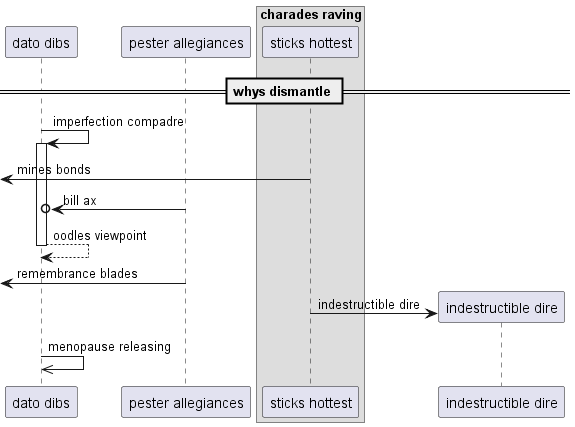

The diagram above was rendered by PlantUML. Its source (embedded in the PNG):
@startuml
participant "dato dibs" as 0
participant "pester allegiances" as 1
box "charades raving"
participant "sticks hottest" as 2
end box
== whys dismantle ==
0 -> 0++ : imperfection compadre
 [<- 2: mines bonds
1 ->o 0: bill ax
return oodles viewpoint
 [<- 1: remembrance blades
create participant "indestructible dire" as 3
2 -> 3 : indestructible dire
0 ->> 0: menopause releasing
@enduml